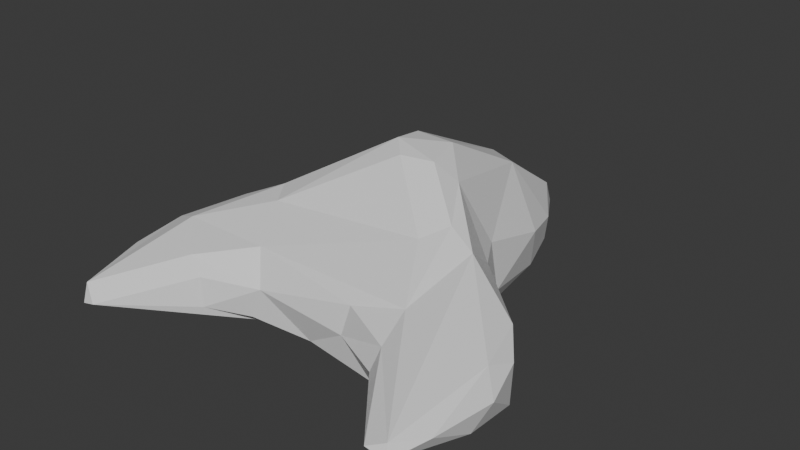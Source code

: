 # Source: spaceship.blend  (saved by Blender 4.1.24; exported with 4.5.12 LTS)
import bpy
from mathutils import Matrix  # noqa: F401  (used for matrix-valued properties, if any)

bpy.ops.wm.read_factory_settings(use_empty=True)
scene = bpy.context.scene
scene.name = 'Scene'

# ---- collections
col_collection = bpy.data.collections.new('Collection'); scene.collection.children.link(col_collection)

# ---- materials (node trees are filled in below, after node groups)
mat_material = bpy.data.materials.new('Material')
mat_material.alpha_threshold = 0.0
mat_material.use_transparent_shadow = False
mat_material.roughness = 0.5
mat_material.line_color = (0.0, 0.0, 0.0, 1.0)

# ---- material node trees
mat_material.use_nodes = True; mat_material.node_tree.nodes.clear()
_N = mat_material.node_tree.nodes; _L = mat_material.node_tree.links
n0 = _N.new('ShaderNodeOutputMaterial'); n0.name = 'Material Output'; n0.location = (300, 300)
n1 = _N.new('ShaderNodeBsdfPrincipled'); n1.name = 'Principled BSDF'; n1.location = (10, 300)
n1.inputs[3].default_value = 1.45
_L.new(n1.outputs[0], n0.inputs[0])
n0.is_active_output = True

# ---- world
world_world = bpy.data.worlds.new('World'); scene.world = world_world
world_world.use_nodes = True; world_world.node_tree.nodes.clear()
_N = world_world.node_tree.nodes; _L = world_world.node_tree.links
n0 = _N.new('ShaderNodeOutputWorld'); n0.name = 'World Output'; n0.location = (300, 300)
n1 = _N.new('ShaderNodeBackground'); n1.name = 'Background'; n1.location = (10, 300)
n1.inputs[0].default_value = (0.05088, 0.05088, 0.05088, 1.0)
_L.new(n1.outputs[0], n0.inputs[0])
n0.is_active_output = True
world_world.color = (0.05088, 0.05088, 0.05088)
world_world.use_sun_shadow = False
world_world.sun_shadow_jitter_overblur = 0.0

# ---- meshes
me_cube = bpy.data.meshes.new('Cube')
me_cube.from_pydata([(-1.099, -1.347, -0.01288), (1.116, -1.3, 0.08208), (-0.4097, 0.653, -0.2231), (0.4162, 0.9272, -0.1981), (-0.1261, 1.444, 0.1566), (0.1386, 1.51, 0.08631), (0.2089, 0.1795, 0.7103), (1.061, -0.2694, -0.218), (0.9949, -1.287, -0.03388), (0.1336, 0.4493, 0.7214), (-0.3116, 1.306, -0.08372), (-0.4738, 0.8438, 0.1078), (0.3616, 1.194, 0.02188), (-0.6036, 0.1535, 0.2453), (0.5432, 0.3732, -0.09205), (-0.5482, 0.3601, -0.08893), (-0.4565, 0.8624, -0.1611), (0.6593, 0.1194, -0.1944), (-0.6578, 0.1396, -0.09466), (0.62, 0.1536, 0.2162), (-1.119, -1.297, 0.09307), (1.231, -0.4666, 0.1321), (1.139, -1.335, 0.01018), (0.02092, 1.601, 0.04943), (0.5201, -0.05755, 0.4984), (0.4143, -0.2142, 0.4468), (-0.5992, -0.282, 0.3892), (0.3045, -0.6456, 0.1872), (-0.6349, -0.8715, -0.08258), (-0.4035, -0.7095, -0.1337), (-0.03243, -0.6213, -0.1897), (-0.423, -0.5821, -0.2267), (-0.3322, -0.7025, 0.06761), (-0.122, 1.578, -0.002201), (0.3352, 1.205, -0.1498), (-0.3015, 1.223, -0.1542), (-0.6601, -0.8578, 0.09949), (-0.5193, 0.219, -0.2319), (-1.012, -1.349, 0.009686), (-0.9515, -0.2136, 0.299), (-0.3443, 0.7543, 0.308), (-0.5045, 0.3678, 0.2106), (-0.3494, 1.21, 0.06289), (0.5204, -0.7378, -0.152), (1.094, -0.284, 0.2151), (0.6516, -0.7986, 0.1507), (0.6348, -0.8751, 0.03084), (1.031, -1.108, -0.1002), (0.4883, 0.2947, -0.2325), (-1.11, -0.285, 0.165), (-1.211, -0.5156, 0.1829), (1.21, -0.4531, -0.1411), (-1.041, -0.5685, 0.2536), (0.6464, -0.5768, -0.2269), (-1.197, -0.5308, -0.1618), (-0.9321, -0.7271, -0.19), (1.285, -0.7076, 0.05269), (1.239, -0.8252, -0.08754), (-1.249, -0.8364, 0.1167), (0.1638, 1.04, 0.4044), (-0.13, 0.4545, 0.7242), (0.4718, 0.8726, 0.07975), (0.3401, 0.2387, 0.6022), (-0.1042, 0.2383, 0.7593), (-0.362, 0.2173, 0.5764), (-0.1878, 0.7869, 0.5213), (-1.219, -1.14, -0.007152), (1.229, -1.113, 0.05228), (0.2639, -0.6823, 0.0005331), (0.7018, -0.1076, 0.4153), (0.01615, 0.1108, 0.7232), (0.6323, -0.5861, 0.2636), (0.1563, 1.536, -0.04512), (-0.7072, -0.111, 0.4073), (-0.4396, -0.5826, 0.2606), (-0.7845, -0.8148, 0.1837), (0.5045, 0.3524, 0.2265), (1.01, -1.34, 0.03649), (1.197, -0.6395, 0.1926), (-1.006, -0.2143, -0.2282), (-1.28, -0.5447, -0.03418), (-0.03512, 1.112, 0.4111)], [], [(16, 11, 10), (12, 3, 34), (72, 12, 34), (17, 7, 48), (61, 14, 3), (58, 20, 50), (20, 36, 75), (52, 75, 74), (13, 73, 64), (18, 79, 49), (18, 49, 13), (28, 36, 38), (36, 20, 38), (38, 20, 0), (66, 20, 58), (57, 47, 7), (22, 8, 47), (67, 22, 57), (56, 78, 67), (67, 1, 22), (31, 29, 28), (31, 28, 38), (53, 43, 30), (8, 46, 43), (27, 32, 68), (62, 24, 69), (6, 70, 25), (71, 27, 45), (74, 27, 71), (74, 32, 27), (42, 4, 33), (33, 72, 35), (23, 72, 33), (15, 37, 18), (16, 37, 15), (10, 35, 16), (54, 55, 0), (55, 31, 0), (32, 28, 29), (32, 36, 28), (64, 73, 60), (73, 26, 63), (76, 62, 19), (69, 71, 1), (1, 45, 77), (62, 69, 19), (19, 69, 44), (22, 77, 8), (1, 77, 22), (44, 78, 21), (44, 69, 78), (73, 52, 26), (19, 17, 14, 76), (79, 55, 54), (25, 71, 24), (79, 53, 31), (31, 55, 79), (56, 57, 51), (80, 50, 49), (80, 58, 50), (49, 50, 39), (50, 52, 73), (9, 62, 59), (81, 65, 60), (9, 63, 6), (12, 59, 61), (23, 81, 59), (4, 81, 23), (81, 9, 59), (65, 64, 60), (65, 40, 64), (40, 41, 64), (42, 65, 4), (42, 40, 65), (42, 11, 40), (3, 14, 48), (14, 17, 48), (11, 42, 10), (12, 61, 3), (40, 11, 41), (41, 13, 64), (61, 76, 14), (13, 41, 15, 18), (11, 16, 15), (7, 17, 19, 44), (41, 11, 15), (50, 20, 52), (52, 20, 75), (68, 46, 45, 27), (13, 49, 39), (13, 39, 73), (66, 0, 20), (80, 66, 58), (80, 54, 66), (7, 47, 53), (57, 22, 47), (56, 67, 57), (67, 78, 1), (31, 30, 29), (31, 53, 30), (43, 46, 68), (32, 74, 75, 36), (43, 68, 30), (30, 32, 29), (30, 68, 32), (24, 6, 25), (6, 63, 70), (63, 26, 70), (70, 26, 25), (37, 48, 79), (10, 42, 33), (33, 4, 23), (23, 5, 72), (35, 72, 34), (34, 3, 2), (35, 34, 2), (2, 48, 37), (3, 48, 2), (16, 2, 37), (16, 35, 2), (10, 33, 35), (18, 37, 79), (0, 31, 38), (66, 54, 0), (60, 73, 63), (51, 7, 44, 21), (78, 69, 1), (1, 71, 45), (77, 45, 46), (8, 77, 46), (53, 47, 43), (47, 8, 43), (48, 7, 53), (48, 53, 79), (5, 12, 72), (26, 52, 74), (25, 26, 74), (25, 74, 71), (69, 24, 71), (21, 56, 51), (76, 61, 59, 62), (56, 21, 78), (51, 57, 7), (49, 79, 80), (80, 79, 54), (39, 50, 73), (6, 24, 62, 9), (9, 60, 63), (81, 60, 9), (12, 5, 59), (5, 23, 59), (4, 65, 81)])
_uv = me_cube.uv_layers.new(name='UVMap')
_uv.uv.foreach_set('vector', [0.3889, 0.06387, 0.5917, 0.04016, 0.4486, 0.2456, 0.5683, 0.517, 0.3718, 0.6526, 0.3982, 0.5045, 0.4716, 0.4293, 0.5683, 0.517, 0.3982, 0.5045, 0.4065, 0.75, 0.3703, 0.75, 0.3585, 0.7482, 0.5782, 0.6944, 0.4538, 0.7479, 0.3718, 0.6526, 0.875, 0.75, 0.8724, 0.75, 0.8699, 0.75, 0.8724, 0.75, 0.8219, 0.75, 0.8315, 0.75, 0.854, 0.75, 0.8315, 0.75, 0.7954, 0.75, 0.8627, 0.75, 0.8277, 0.75, 0.814, 0.75, 0.4337, 0.0, 0.3785, 0.0, 0.5956, 0.0, 0.4337, 0.0, 0.5956, 0.0, 0.625, 0.0, 0.4437, 0.943, 0.5957, 0.9461, 0.5041, 0.9876, 0.5957, 0.9461, 0.577, 0.9983, 0.5041, 0.9876, 0.5041, 0.9876, 0.577, 0.9983, 0.455, 0.9975, 0.4789, 0.0, 0.5722, 0.0, 0.5791, 0.0, 0.4301, 0.75, 0.3651, 0.75, 0.3703, 0.75, 0.4749, 0.754, 0.3626, 0.75, 0.3651, 0.75, 0.5096, 0.7504, 0.4749, 0.754, 0.4301, 0.75, 0.5209, 0.75, 0.6135, 0.75, 0.5096, 0.7504, 0.5096, 0.7504, 0.5762, 0.7535, 0.4749, 0.754, 0.2055, 0.75, 0.2027, 0.75, 0.1828, 0.75, 0.2055, 0.75, 0.1828, 0.75, 0.1592, 0.75, 0.3185, 0.75, 0.3065, 0.75, 0.2457, 0.75, 0.4211, 0.7646, 0.5336, 0.8048, 0.3977, 0.8203, 0.6186, 0.8451, 0.5614, 0.9136, 0.5112, 0.8449, 0.6875, 0.7494, 0.6909, 0.75, 0.675, 0.75, 0.7162, 0.75, 0.7481, 0.75, 0.712, 0.75, 0.6923, 0.75, 0.7158, 0.75, 0.681, 0.75, 0.7954, 0.75, 0.7158, 0.75, 0.6923, 0.75, 0.7954, 0.75, 0.7878, 0.75, 0.7158, 0.75, 0.5937, 0.2075, 0.625, 0.3315, 0.5017, 0.3278, 0.5017, 0.3278, 0.4716, 0.4293, 0.375, 0.3019, 0.5228, 0.3783, 0.4716, 0.4293, 0.5017, 0.3278, 0.125, 0.75, 0.1502, 0.75, 0.125, 0.75, 0.1296, 0.7022, 0.1502, 0.75, 0.125, 0.75, 0.1409, 0.5113, 0.1656, 0.5737, 0.1296, 0.7022, 0.1295, 0.75, 0.1574, 0.75, 0.1332, 0.75, 0.1574, 0.75, 0.2055, 0.75, 0.1332, 0.75, 0.5614, 0.9136, 0.4437, 0.943, 0.3962, 0.921, 0.5614, 0.9136, 0.5957, 0.9461, 0.4437, 0.943, 0.814, 0.75, 0.8277, 0.75, 0.773, 0.75, 0.8277, 0.75, 0.8011, 0.75, 0.7666, 0.75, 0.6178, 0.7478, 0.6875, 0.7494, 0.6157, 0.75, 0.675, 0.75, 0.6923, 0.75, 0.5762, 0.7535, 0.5762, 0.7535, 0.681, 0.75, 0.6453, 0.75, 0.6875, 0.7494, 0.675, 0.75, 0.6157, 0.75, 0.6157, 0.75, 0.675, 0.75, 0.6118, 0.75, 0.4749, 0.754, 0.5188, 0.7639, 0.4211, 0.7646, 0.5762, 0.7535, 0.5188, 0.7639, 0.4749, 0.754, 0.6118, 0.75, 0.6135, 0.75, 0.5697, 0.75, 0.6118, 0.75, 0.675, 0.75, 0.6135, 0.75, 0.8277, 0.75, 0.854, 0.75, 0.8011, 0.75, 0.6157, 0.75, 0.4065, 0.75, 0.4538, 0.7479, 0.6178, 0.7478, 0.1487, 0.75, 0.1574, 0.75, 0.1295, 0.75, 0.712, 0.75, 0.6923, 0.75, 0.6909, 0.75, 0.1487, 0.75, 0.3185, 0.75, 0.2055, 0.75, 0.2055, 0.75, 0.1574, 0.75, 0.1487, 0.75, 0.5209, 0.75, 0.4301, 0.75, 0.4169, 0.75, 0.4685, 0.0, 0.6025, 0.0, 0.5956, 0.0, 0.4685, 0.0, 0.5791, 0.0, 0.6025, 0.0, 0.8682, 0.75, 0.8699, 0.75, 0.8487, 0.75, 0.8699, 0.75, 0.854, 0.75, 0.8277, 0.75, 0.7181, 0.75, 0.6875, 0.7494, 0.7085, 0.6483, 0.7596, 0.6413, 0.7953, 0.7141, 0.773, 0.75, 0.7181, 0.75, 0.7666, 0.75, 0.7162, 0.75, 0.5678, 0.5429, 0.7085, 0.6483, 0.5782, 0.6944, 0.7393, 0.5, 0.7596, 0.6413, 0.7085, 0.6483, 0.793, 0.5117, 0.7596, 0.6413, 0.7393, 0.5, 0.7596, 0.6413, 0.7181, 0.75, 0.7085, 0.6483, 0.7953, 0.7141, 0.814, 0.75, 0.773, 0.75, 0.7953, 0.7141, 0.8355, 0.7279, 0.814, 0.75, 0.8355, 0.7279, 0.8659, 0.7494, 0.814, 0.75, 0.8625, 0.5359, 0.7953, 0.7141, 0.793, 0.5117, 0.8625, 0.5359, 0.8355, 0.7279, 0.7953, 0.7141, 0.8625, 0.5359, 0.8672, 0.7109, 0.8355, 0.7279, 0.3718, 0.6526, 0.4538, 0.7479, 0.3585, 0.7482, 0.4538, 0.7479, 0.4065, 0.75, 0.3585, 0.7482, 0.5917, 0.04016, 0.5937, 0.2075, 0.4486, 0.2456, 0.5683, 0.517, 0.5782, 0.6944, 0.3718, 0.6526, 0.8355, 0.7279, 0.8672, 0.7109, 0.8659, 0.7494, 0.8659, 0.7494, 0.8627, 0.75, 0.814, 0.75, 0.5782, 0.6944, 0.6178, 0.7478, 0.4538, 0.7479, 0.625, 0.0, 0.625, 0.0, 0.4398, 0.0004674, 0.4337, 0.0, 0.5917, 0.04016, 0.3889, 0.06387, 0.4398, 0.0004674, 0.3703, 0.75, 0.4065, 0.75, 0.6157, 0.75, 0.6118, 0.75, 0.625, 0.0, 0.5917, 0.04016, 0.4398, 0.0004674, 0.8699, 0.75, 0.8724, 0.75, 0.854, 0.75, 0.854, 0.75, 0.8724, 0.75, 0.8315, 0.75, 0.5112, 0.8449, 0.5336, 0.8048, 0.625, 0.8061, 0.6186, 0.8451, 0.8627, 0.75, 0.8682, 0.75, 0.8487, 0.75, 0.8627, 0.75, 0.8487, 0.75, 0.8277, 0.75, 0.4789, 0.0, 0.4569, 0.0, 0.5722, 0.0, 0.4685, 0.0, 0.4789, 0.0, 0.5791, 0.0, 0.4685, 0.0, 0.375, 0.0, 0.4789, 0.0, 0.3703, 0.75, 0.3651, 0.75, 0.3185, 0.75, 0.4301, 0.75, 0.4749, 0.754, 0.3651, 0.75, 0.5209, 0.75, 0.5096, 0.7504, 0.4301, 0.75, 0.5096, 0.7504, 0.6135, 0.75, 0.5762, 0.7535, 0.2055, 0.75, 0.2457, 0.75, 0.2027, 0.75, 0.2055, 0.75, 0.3185, 0.75, 0.2457, 0.75, 0.3977, 0.8203, 0.5336, 0.8048, 0.5112, 0.8449, 0.7878, 0.75, 0.7954, 0.75, 0.8315, 0.75, 0.8219, 0.75, 0.3977, 0.8203, 0.5112, 0.8449, 0.375, 0.8769, 0.375, 0.8769, 0.5614, 0.9136, 0.3962, 0.921, 0.375, 0.8769, 0.5112, 0.8449, 0.5614, 0.9136, 0.6909, 0.75, 0.7162, 0.75, 0.712, 0.75, 0.7162, 0.75, 0.7666, 0.75, 0.7481, 0.75, 0.7666, 0.75, 0.8011, 0.75, 0.7481, 0.75, 0.7481, 0.75, 0.8011, 0.75, 0.712, 0.75, 0.1502, 0.75, 0.3585, 0.7482, 0.1487, 0.75, 0.4486, 0.2456, 0.5937, 0.2075, 0.5017, 0.3278, 0.5017, 0.3278, 0.625, 0.3315, 0.5228, 0.3783, 0.5228, 0.3783, 0.5804, 0.4259, 0.4716, 0.4293, 0.1656, 0.5737, 0.286, 0.5, 0.3675, 0.5237, 0.3675, 0.5237, 0.3718, 0.6526, 0.1753, 0.75, 0.1656, 0.5737, 0.3675, 0.5237, 0.1753, 0.75, 0.1753, 0.75, 0.3585, 0.7482, 0.1502, 0.75, 0.3718, 0.6526, 0.3585, 0.7482, 0.1753, 0.75, 0.1296, 0.7022, 0.1753, 0.75, 0.1502, 0.75, 0.1296, 0.7022, 0.1656, 0.5737, 0.1753, 0.75, 0.4486, 0.2456, 0.5017, 0.3278, 0.375, 0.3019, 0.125, 0.75, 0.1502, 0.75, 0.1487, 0.75, 0.1332, 0.75, 0.2055, 0.75, 0.1592, 0.75, 0.125, 0.75, 0.1295, 0.75, 0.1332, 0.75, 0.773, 0.75, 0.8277, 0.75, 0.7666, 0.75, 0.4169, 0.75, 0.3703, 0.75, 0.6118, 0.75, 0.5697, 0.75, 0.6135, 0.75, 0.675, 0.75, 0.5762, 0.7535, 0.5762, 0.7535, 0.6923, 0.75, 0.681, 0.75, 0.5188, 0.7639, 0.625, 0.8061, 0.5336, 0.8048, 0.4211, 0.7646, 0.5188, 0.7639, 0.5336, 0.8048, 0.3185, 0.75, 0.3651, 0.75, 0.3065, 0.75, 0.3651, 0.75, 0.3626, 0.75, 0.3065, 0.75, 0.3585, 0.7482, 0.3703, 0.75, 0.3185, 0.75, 0.3585, 0.7482, 0.3185, 0.75, 0.1487, 0.75, 0.5804, 0.4259, 0.5683, 0.517, 0.4716, 0.4293, 0.8011, 0.75, 0.854, 0.75, 0.7954, 0.75, 0.712, 0.75, 0.8011, 0.75, 0.7954, 0.75, 0.712, 0.75, 0.7954, 0.75, 0.6923, 0.75, 0.675, 0.75, 0.6909, 0.75, 0.6923, 0.75, 0.5697, 0.75, 0.5209, 0.75, 0.4169, 0.75, 0.6178, 0.7478, 0.5782, 0.6944, 0.7085, 0.6483, 0.6875, 0.7494, 0.5209, 0.75, 0.5697, 0.75, 0.6135, 0.75, 0.4169, 0.75, 0.4301, 0.75, 0.3703, 0.75, 0.5956, 0.0, 0.3785, 0.0, 0.4685, 0.0, 0.4685, 0.0, 0.3785, 0.0, 0.375, 0.0, 0.8487, 0.75, 0.8699, 0.75, 0.8277, 0.75, 0.7162, 0.75, 0.6909, 0.75, 0.6875, 0.7494, 0.7181, 0.75, 0.7181, 0.75, 0.773, 0.75, 0.7666, 0.75, 0.7596, 0.6413, 0.773, 0.75, 0.7181, 0.75, 0.5678, 0.5429, 0.6947, 0.5037, 0.7085, 0.6483, 0.6947, 0.5037, 0.7393, 0.5, 0.7085, 0.6483, 0.793, 0.5117, 0.7953, 0.7141, 0.7596, 0.6413])
me_cube.materials.append(mat_material)
me_cube.use_mirror_vertex_groups = False
me_cube.update()

# ---- objects
ob_cube = bpy.data.objects.new('Cube', me_cube)

# ---- transforms, parenting, visibility, modifiers, constraints
ob_cube.location = (0.0, 0.0, 0.0)
ob_cube.lock_rotations_4d = False
ob_cube.empty_display_type = 'ARROWS'
ob_cube.lineart.crease_threshold = 0.0

# ---- collection membership
col_collection.objects.link(ob_cube)

# ---- scene / render settings (as saved in the file)
scene.frame_start = 1; scene.frame_end = 250; scene.frame_set(1)
scene.render.engine = 'BLENDER_EEVEE_NEXT'
scene.cycles.sampling_pattern = 'TABULATED_SOBOL'
scene.eevee.ray_tracing_options.trace_max_roughness = 0.0
bpy.context.view_layer.update()

# ---- added for rendering (the .blend has no active camera and no usable light): camera, sun
cam_auto = bpy.data.cameras.new('AutoCamera')
cam_auto.lens = 50.0
cam_auto.sensor_width = 36.0
cam_auto.clip_end = 1000.0
ob_auto_camera = bpy.data.objects.new('AutoCamera', cam_auto)
scene.collection.objects.link(ob_auto_camera)
ob_auto_camera.location = (3.73415, -4.35176, 3.24846)
ob_auto_camera.rotation_euler = (1.09748, -7.21219e-08, 0.694738)
scene.camera = ob_auto_camera
light_auto_sun = bpy.data.lights.new('AutoSun', 'SUN')
light_auto_sun.energy = 3.0
light_auto_sun.angle = 0.0523599
ob_auto_sun = bpy.data.objects.new('AutoSun', light_auto_sun)
scene.collection.objects.link(ob_auto_sun)
ob_auto_sun.rotation_euler = (0.872665, 0.174533, 0.523599)
bpy.context.view_layer.update()
